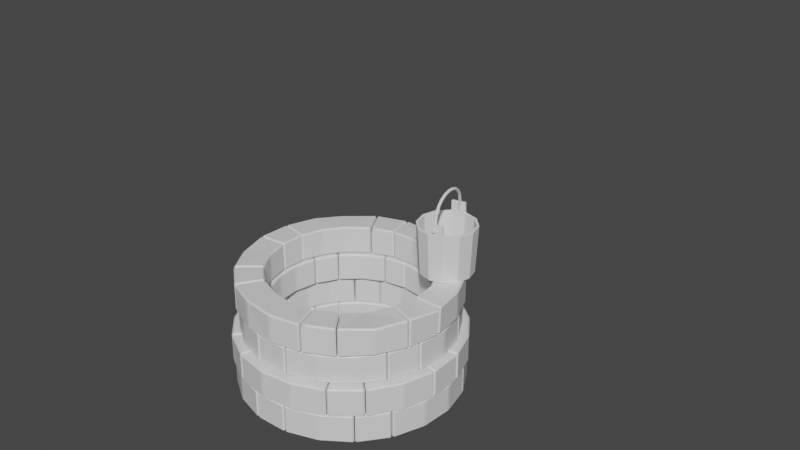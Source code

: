 # Source: Well.blend  (saved by Blender 2.81.16; exported with 4.5.12 LTS)
import bpy
from mathutils import Matrix  # noqa: F401  (used for matrix-valued properties, if any)

bpy.ops.wm.read_factory_settings(use_empty=True)
scene = bpy.context.scene
scene.name = 'Scene'

# ---- collections
col_collection = bpy.data.collections.new('Collection'); scene.collection.children.link(col_collection)

# ---- materials (node trees are filled in below, after node groups)
mat_material = bpy.data.materials.new('Material')
mat_material.alpha_threshold = 0.0
mat_material.use_transparent_shadow = False
mat_material.line_color = (0.0, 0.0, 0.0, 1.0)

# ---- material node trees
mat_material.use_nodes = True; mat_material.node_tree.nodes.clear()
_N = mat_material.node_tree.nodes; _L = mat_material.node_tree.links
n0 = _N.new('ShaderNodeOutputMaterial'); n0.name = 'Material Output'; n0.location = (300, 300)
n1 = _N.new('ShaderNodeBsdfPrincipled'); n1.name = 'Principled BSDF'; n1.location = (10, 300)
n1.distribution = 'GGX'
n1.subsurface_method = 'BURLEY'
n1.inputs[2].default_value = 0.4
n1.inputs[3].default_value = 1.45
n1.inputs[27].default_value = (0.0, 0.0, 0.0, 1.0)
n1.inputs[28].default_value = 1.0
_L.new(n1.outputs[0], n0.inputs[0])
n0.is_active_output = True

# ---- world
world_world = bpy.data.worlds.new('World'); scene.world = world_world
world_world.use_nodes = True; world_world.node_tree.nodes.clear()
_N = world_world.node_tree.nodes; _L = world_world.node_tree.links
n0 = _N.new('ShaderNodeOutputWorld'); n0.name = 'World Output'; n0.location = (300, 300)
n1 = _N.new('ShaderNodeBackground'); n1.name = 'Background'; n1.location = (10, 300)
n1.inputs[0].default_value = (0.05088, 0.05088, 0.05088, 1.0)
_L.new(n1.outputs[0], n0.inputs[0])
n0.is_active_output = True
world_world.color = (0.05088, 0.05088, 0.05088)
world_world.use_sun_shadow = False
world_world.sun_shadow_jitter_overblur = 0.0

# ---- meshes
me_cube = bpy.data.meshes.new('Cube')
me_cube.from_pydata([(0.0846, -0.5662, 0.1), (0.0846, -0.5662, -0.1), (0.1143, -0.764, 0.1), (0.1143, -0.764, -0.1), (-0.08499, -0.5662, 0.1), (-0.08499, -0.5662, -0.1), (-0.1147, -0.764, 0.1), (-0.1147, -0.764, -0.1), (0.2514, -0.5142, 0.1), (0.2514, -0.5142, -0.1), (0.3394, -0.6938, 0.1), (0.3394, -0.6938, -0.1), (0.08974, -0.5654, 0.1), (0.08974, -0.5654, -0.1), (0.1212, -0.7629, 0.1), (0.1212, -0.7629, -0.1), (0.3882, -0.4203, 0.1), (0.3882, -0.4203, -0.1), (0.5241, -0.5671, 0.1), (0.5241, -0.5671, -0.1), (0.4966, -0.2838, 0.1), (0.4966, -0.2838, -0.1), (0.6703, -0.3827, 0.1), (0.6703, -0.3827, -0.1), (0.3917, -0.4171, 0.1), (0.3917, -0.4171, -0.1), (0.5288, -0.5627, 0.1), (0.5288, -0.5627, -0.1), (0.5591, -0.1192, 0.1), (0.5591, -0.1192, -0.1), (0.7548, -0.1605, 0.1), (0.7548, -0.1605, -0.1), (0.4998, -0.278, 0.1), (0.4998, -0.278, -0.1), (0.6747, -0.375, 0.1), (0.6747, -0.375, -0.1), (0.5695, 0.04642, 0.1), (0.5695, 0.04642, -0.1), (0.7688, 0.06296, 0.1), (0.7688, 0.06296, -0.1), (0.5324, 0.2069, 0.1), (0.5324, 0.2069, -0.1), (0.7187, 0.2796, 0.1), (0.7187, 0.2796, -0.1), (0.448, 0.354, 0.1), (0.448, 0.354, -0.1), (0.6048, 0.4781, 0.1), (0.6048, 0.4781, -0.1), (0.5324, 0.2069, 0.1), (0.5324, 0.2069, -0.1), (0.7187, 0.2796, 0.1), (0.7187, 0.2796, -0.1), (0.3199, 0.4728, 0.1), (0.3199, 0.4728, -0.1), (0.4318, 0.6385, 0.1), (0.4318, 0.6385, -0.1), (0.4447, 0.3581, 0.1), (0.4447, 0.3581, -0.1), (0.6004, 0.4836, 0.1), (0.6004, 0.4836, -0.1), (0.1704, 0.5448, 0.1), (0.1704, 0.5448, -0.1), (0.23, 0.7356, 0.1), (0.23, 0.7356, -0.1), (-0.001965, 0.5708, 0.1), (-0.001965, 0.5708, -0.1), (-0.002585, 0.7708, 0.1), (-0.002585, 0.7708, -0.1), (0.1658, 0.5462, 0.1), (0.1658, 0.5462, -0.1), (0.2239, 0.7375, 0.1), (0.2239, 0.7375, -0.1), (-0.1759, 0.5431, 0.1), (-0.1759, 0.5431, -0.1), (-0.2373, 0.7335, 0.1), (-0.2373, 0.7335, -0.1), (-0.008538, 0.5707, 0.1), (-0.008538, 0.5707, -0.1), (-0.01146, 0.7707, 0.1), (-0.01146, 0.7707, -0.1), (-0.3247, 0.4698, 0.1), (-0.3247, 0.4698, -0.1), (-0.4382, 0.6344, 0.1), (-0.4382, 0.6344, -0.1), (-0.4454, 0.3577, 0.1), (-0.4454, 0.3577, -0.1), (-0.6011, 0.4832, 0.1), (-0.6011, 0.4832, -0.1), (-0.531, 0.2113, 0.1), (-0.531, 0.2113, -0.1), (-0.7167, 0.2856, 0.1), (-0.7167, 0.2856, -0.1), (-0.4454, 0.3577, 0.1), (-0.4454, 0.3577, -0.1), (-0.6011, 0.4832, 0.1), (-0.6011, 0.4832, -0.1), (-0.5703, 0.04108, 0.1), (-0.5703, 0.04108, -0.1), (-0.7698, 0.05575, 0.1), (-0.7698, 0.05575, -0.1), (-0.5329, 0.2065, 0.1), (-0.5329, 0.2065, -0.1), (-0.7193, 0.279, 0.1), (-0.7193, 0.279, -0.1), (-0.5583, -0.1244, 0.1), (-0.5583, -0.1244, -0.1), (-0.7536, -0.1676, 0.1), (-0.7536, -0.1676, -0.1), (-0.4952, -0.2868, 0.1), (-0.4952, -0.2868, -0.1), (-0.6684, -0.3869, 0.1), (-0.6684, -0.3869, -0.1), (-0.5573, -0.129, 0.1), (-0.5573, -0.129, -0.1), (-0.7522, -0.1739, 0.1), (-0.7522, -0.1739, -0.1), (-0.3847, -0.4239, 0.1), (-0.3847, -0.4239, -0.1), (-0.5192, -0.5719, 0.1), (-0.5192, -0.5719, -0.1), (-0.4919, -0.2925, 0.1), (-0.4919, -0.2925, -0.1), (-0.6639, -0.3946, 0.1), (-0.6639, -0.3946, -0.1), (-0.247, -0.5165, 0.1), (-0.247, -0.5165, -0.1), (-0.3333, -0.6969, 0.1), (-0.3333, -0.6969, -0.1), (-0.08972, -0.5655, 0.1), (-0.08972, -0.5655, -0.1), (-0.121, -0.763, 0.1), (-0.121, -0.763, -0.1)], [], [(0, 4, 6, 2), (3, 2, 6, 7), (7, 6, 4, 5), (5, 1, 3, 7), (1, 0, 2, 3), (5, 4, 0, 1), (8, 12, 14, 10), (11, 10, 14, 15), (15, 14, 12, 13), (13, 9, 11, 15), (10, 11, 19, 18), (13, 12, 8, 9), (17, 16, 18, 19), (9, 8, 16, 17), (11, 9, 17, 19), (8, 10, 18, 16), (20, 24, 26, 22), (23, 22, 26, 27), (27, 26, 24, 25), (25, 21, 23, 27), (21, 20, 22, 23), (25, 24, 20, 21), (28, 32, 34, 30), (31, 30, 34, 35), (35, 34, 32, 33), (33, 29, 31, 35), (30, 31, 39, 38), (33, 32, 28, 29), (39, 37, 41, 43), (29, 28, 36, 37), (31, 29, 37, 39), (28, 30, 38, 36), (41, 40, 42, 43), (38, 39, 43, 42), (36, 38, 42, 40), (37, 36, 40, 41), (44, 48, 50, 46), (47, 46, 50, 51), (51, 50, 48, 49), (49, 45, 47, 51), (45, 44, 46, 47), (49, 48, 44, 45), (52, 56, 58, 54), (55, 54, 58, 59), (59, 58, 56, 57), (57, 53, 55, 59), (54, 55, 63, 62), (57, 56, 52, 53), (61, 60, 62, 63), (53, 52, 60, 61), (55, 53, 61, 63), (52, 54, 62, 60), (64, 68, 70, 66), (67, 66, 70, 71), (71, 70, 68, 69), (69, 65, 67, 71), (65, 64, 66, 67), (69, 68, 64, 65), (72, 76, 78, 74), (75, 74, 78, 79), (79, 78, 76, 77), (77, 73, 75, 79), (74, 75, 83, 82), (77, 76, 72, 73), (83, 81, 85, 87), (73, 72, 80, 81), (75, 73, 81, 83), (72, 74, 82, 80), (85, 84, 86, 87), (82, 83, 87, 86), (80, 82, 86, 84), (81, 80, 84, 85), (88, 92, 94, 90), (91, 90, 94, 95), (95, 94, 92, 93), (93, 89, 91, 95), (89, 88, 90, 91), (93, 92, 88, 89), (96, 100, 102, 98), (99, 98, 102, 103), (103, 102, 100, 101), (101, 97, 99, 103), (98, 99, 107, 106), (101, 100, 96, 97), (105, 104, 106, 107), (97, 96, 104, 105), (99, 97, 105, 107), (96, 98, 106, 104), (108, 112, 114, 110), (111, 110, 114, 115), (115, 114, 112, 113), (113, 109, 111, 115), (109, 108, 110, 111), (113, 112, 108, 109), (116, 120, 122, 118), (119, 118, 122, 123), (123, 122, 120, 121), (121, 117, 119, 123), (118, 119, 127, 126), (121, 120, 116, 117), (127, 125, 129, 131), (117, 116, 124, 125), (119, 117, 125, 127), (116, 118, 126, 124), (129, 128, 130, 131), (126, 127, 131, 130), (124, 126, 130, 128), (125, 124, 128, 129)])
_uv = me_cube.uv_layers.new(name='UVMap')
_uv.uv.foreach_set('vector', [0.625, 0.5, 0.875, 0.5, 0.875, 0.75, 0.625, 0.75, 0.375, 0.75, 0.625, 0.75, 0.625, 1.0, 0.375, 1.0, 0.375, 0.0, 0.625, 0.0, 0.625, 0.25, 0.375, 0.25, 0.125, 0.5, 0.375, 0.5, 0.375, 0.75, 0.125, 0.75, 0.375, 0.5, 0.625, 0.5, 0.625, 0.75, 0.375, 0.75, 0.375, 0.25, 0.625, 0.25, 0.625, 0.5, 0.375, 0.5, 0.625, 0.5, 0.875, 0.5, 0.875, 0.75, 0.625, 0.75, 0.375, 0.75, 0.625, 0.75, 0.625, 1.0, 0.375, 1.0, 0.375, 0.0, 0.625, 0.0, 0.625, 0.25, 0.375, 0.25, 0.125, 0.5, 0.375, 0.5, 0.375, 0.75, 0.125, 0.75, 0.625, 0.75, 0.375, 0.75, 0.375, 0.75, 0.625, 0.75, 0.375, 0.25, 0.625, 0.25, 0.625, 0.5, 0.375, 0.5, 0.375, 0.5, 0.625, 0.5, 0.625, 0.75, 0.375, 0.75, 0.375, 0.5, 0.625, 0.5, 0.625, 0.5, 0.375, 0.5, 0.375, 0.75, 0.375, 0.5, 0.375, 0.5, 0.375, 0.75, 0.625, 0.5, 0.625, 0.75, 0.625, 0.75, 0.625, 0.5, 0.625, 0.5, 0.875, 0.5, 0.875, 0.75, 0.625, 0.75, 0.375, 0.75, 0.625, 0.75, 0.625, 1.0, 0.375, 1.0, 0.375, 0.0, 0.625, 0.0, 0.625, 0.25, 0.375, 0.25, 0.125, 0.5, 0.375, 0.5, 0.375, 0.75, 0.125, 0.75, 0.375, 0.5, 0.625, 0.5, 0.625, 0.75, 0.375, 0.75, 0.375, 0.25, 0.625, 0.25, 0.625, 0.5, 0.375, 0.5, 0.625, 0.5, 0.875, 0.5, 0.875, 0.75, 0.625, 0.75, 0.375, 0.75, 0.625, 0.75, 0.625, 1.0, 0.375, 1.0, 0.375, 0.0, 0.625, 0.0, 0.625, 0.25, 0.375, 0.25, 0.125, 0.5, 0.375, 0.5, 0.375, 0.75, 0.125, 0.75, 0.625, 0.75, 0.375, 0.75, 0.375, 0.75, 0.625, 0.75, 0.375, 0.25, 0.625, 0.25, 0.625, 0.5, 0.375, 0.5, 0.375, 0.75, 0.375, 0.5, 0.375, 0.5, 0.375, 0.75, 0.375, 0.5, 0.625, 0.5, 0.625, 0.5, 0.375, 0.5, 0.375, 0.75, 0.375, 0.5, 0.375, 0.5, 0.375, 0.75, 0.625, 0.5, 0.625, 0.75, 0.625, 0.75, 0.625, 0.5, 0.375, 0.5, 0.625, 0.5, 0.625, 0.75, 0.375, 0.75, 0.625, 0.75, 0.375, 0.75, 0.375, 0.75, 0.625, 0.75, 0.625, 0.5, 0.625, 0.75, 0.625, 0.75, 0.625, 0.5, 0.375, 0.5, 0.625, 0.5, 0.625, 0.5, 0.375, 0.5, 0.625, 0.5, 0.875, 0.5, 0.875, 0.75, 0.625, 0.75, 0.375, 0.75, 0.625, 0.75, 0.625, 1.0, 0.375, 1.0, 0.375, 0.0, 0.625, 0.0, 0.625, 0.25, 0.375, 0.25, 0.125, 0.5, 0.375, 0.5, 0.375, 0.75, 0.125, 0.75, 0.375, 0.5, 0.625, 0.5, 0.625, 0.75, 0.375, 0.75, 0.375, 0.25, 0.625, 0.25, 0.625, 0.5, 0.375, 0.5, 0.625, 0.5, 0.875, 0.5, 0.875, 0.75, 0.625, 0.75, 0.375, 0.75, 0.625, 0.75, 0.625, 1.0, 0.375, 1.0, 0.375, 0.0, 0.625, 0.0, 0.625, 0.25, 0.375, 0.25, 0.125, 0.5, 0.375, 0.5, 0.375, 0.75, 0.125, 0.75, 0.625, 0.75, 0.375, 0.75, 0.375, 0.75, 0.625, 0.75, 0.375, 0.25, 0.625, 0.25, 0.625, 0.5, 0.375, 0.5, 0.375, 0.5, 0.625, 0.5, 0.625, 0.75, 0.375, 0.75, 0.375, 0.5, 0.625, 0.5, 0.625, 0.5, 0.375, 0.5, 0.375, 0.75, 0.375, 0.5, 0.375, 0.5, 0.375, 0.75, 0.625, 0.5, 0.625, 0.75, 0.625, 0.75, 0.625, 0.5, 0.625, 0.5, 0.875, 0.5, 0.875, 0.75, 0.625, 0.75, 0.375, 0.75, 0.625, 0.75, 0.625, 1.0, 0.375, 1.0, 0.375, 0.0, 0.625, 0.0, 0.625, 0.25, 0.375, 0.25, 0.125, 0.5, 0.375, 0.5, 0.375, 0.75, 0.125, 0.75, 0.375, 0.5, 0.625, 0.5, 0.625, 0.75, 0.375, 0.75, 0.375, 0.25, 0.625, 0.25, 0.625, 0.5, 0.375, 0.5, 0.625, 0.5, 0.875, 0.5, 0.875, 0.75, 0.625, 0.75, 0.375, 0.75, 0.625, 0.75, 0.625, 1.0, 0.375, 1.0, 0.375, 0.0, 0.625, 0.0, 0.625, 0.25, 0.375, 0.25, 0.125, 0.5, 0.375, 0.5, 0.375, 0.75, 0.125, 0.75, 0.625, 0.75, 0.375, 0.75, 0.375, 0.75, 0.625, 0.75, 0.375, 0.25, 0.625, 0.25, 0.625, 0.5, 0.375, 0.5, 0.375, 0.75, 0.375, 0.5, 0.375, 0.5, 0.375, 0.75, 0.375, 0.5, 0.625, 0.5, 0.625, 0.5, 0.375, 0.5, 0.375, 0.75, 0.375, 0.5, 0.375, 0.5, 0.375, 0.75, 0.625, 0.5, 0.625, 0.75, 0.625, 0.75, 0.625, 0.5, 0.375, 0.5, 0.625, 0.5, 0.625, 0.75, 0.375, 0.75, 0.625, 0.75, 0.375, 0.75, 0.375, 0.75, 0.625, 0.75, 0.625, 0.5, 0.625, 0.75, 0.625, 0.75, 0.625, 0.5, 0.375, 0.5, 0.625, 0.5, 0.625, 0.5, 0.375, 0.5, 0.625, 0.5, 0.875, 0.5, 0.875, 0.75, 0.625, 0.75, 0.375, 0.75, 0.625, 0.75, 0.625, 1.0, 0.375, 1.0, 0.375, 0.0, 0.625, 0.0, 0.625, 0.25, 0.375, 0.25, 0.125, 0.5, 0.375, 0.5, 0.375, 0.75, 0.125, 0.75, 0.375, 0.5, 0.625, 0.5, 0.625, 0.75, 0.375, 0.75, 0.375, 0.25, 0.625, 0.25, 0.625, 0.5, 0.375, 0.5, 0.625, 0.5, 0.875, 0.5, 0.875, 0.75, 0.625, 0.75, 0.375, 0.75, 0.625, 0.75, 0.625, 1.0, 0.375, 1.0, 0.375, 0.0, 0.625, 0.0, 0.625, 0.25, 0.375, 0.25, 0.125, 0.5, 0.375, 0.5, 0.375, 0.75, 0.125, 0.75, 0.625, 0.75, 0.375, 0.75, 0.375, 0.75, 0.625, 0.75, 0.375, 0.25, 0.625, 0.25, 0.625, 0.5, 0.375, 0.5, 0.375, 0.5, 0.625, 0.5, 0.625, 0.75, 0.375, 0.75, 0.375, 0.5, 0.625, 0.5, 0.625, 0.5, 0.375, 0.5, 0.375, 0.75, 0.375, 0.5, 0.375, 0.5, 0.375, 0.75, 0.625, 0.5, 0.625, 0.75, 0.625, 0.75, 0.625, 0.5, 0.625, 0.5, 0.875, 0.5, 0.875, 0.75, 0.625, 0.75, 0.375, 0.75, 0.625, 0.75, 0.625, 1.0, 0.375, 1.0, 0.375, 0.0, 0.625, 0.0, 0.625, 0.25, 0.375, 0.25, 0.125, 0.5, 0.375, 0.5, 0.375, 0.75, 0.125, 0.75, 0.375, 0.5, 0.625, 0.5, 0.625, 0.75, 0.375, 0.75, 0.375, 0.25, 0.625, 0.25, 0.625, 0.5, 0.375, 0.5, 0.625, 0.5, 0.875, 0.5, 0.875, 0.75, 0.625, 0.75, 0.375, 0.75, 0.625, 0.75, 0.625, 1.0, 0.375, 1.0, 0.375, 0.0, 0.625, 0.0, 0.625, 0.25, 0.375, 0.25, 0.125, 0.5, 0.375, 0.5, 0.375, 0.75, 0.125, 0.75, 0.625, 0.75, 0.375, 0.75, 0.375, 0.75, 0.625, 0.75, 0.375, 0.25, 0.625, 0.25, 0.625, 0.5, 0.375, 0.5, 0.375, 0.75, 0.375, 0.5, 0.375, 0.5, 0.375, 0.75, 0.375, 0.5, 0.625, 0.5, 0.625, 0.5, 0.375, 0.5, 0.375, 0.75, 0.375, 0.5, 0.375, 0.5, 0.375, 0.75, 0.625, 0.5, 0.625, 0.75, 0.625, 0.75, 0.625, 0.5, 0.375, 0.5, 0.625, 0.5, 0.625, 0.75, 0.375, 0.75, 0.625, 0.75, 0.375, 0.75, 0.375, 0.75, 0.625, 0.75, 0.625, 0.5, 0.625, 0.75, 0.625, 0.75, 0.625, 0.5, 0.375, 0.5, 0.625, 0.5, 0.625, 0.5, 0.375, 0.5])
me_cube.materials.append(mat_material)
me_cube.use_remesh_preserve_volume = False
me_cube.use_remesh_preserve_attributes = False
me_cube.use_mirror_vertex_groups = False
me_cube.update()
me_cube_002 = bpy.data.meshes.new('Cube.002')
me_cube_002.from_pydata([(0.0846, -0.5662, 0.1), (0.0846, -0.5662, -0.1), (0.1143, -0.764, 0.1), (0.1143, -0.764, -0.1), (-0.08499, -0.5662, 0.1), (-0.08499, -0.5662, -0.1), (-0.1147, -0.764, 0.1), (-0.1147, -0.764, -0.1), (0.2514, -0.5142, 0.1), (0.2514, -0.5142, -0.1), (0.3394, -0.6938, 0.1), (0.3394, -0.6938, -0.1), (0.08974, -0.5654, 0.1), (0.08974, -0.5654, -0.1), (0.1212, -0.7629, 0.1), (0.1212, -0.7629, -0.1), (0.3882, -0.4203, 0.1), (0.3882, -0.4203, -0.1), (0.5241, -0.5671, 0.1), (0.5241, -0.5671, -0.1), (0.4966, -0.2838, 0.1), (0.4966, -0.2838, -0.1), (0.6703, -0.3827, 0.1), (0.6703, -0.3827, -0.1), (0.3917, -0.4171, 0.1), (0.3917, -0.4171, -0.1), (0.5288, -0.5627, 0.1), (0.5288, -0.5627, -0.1), (0.5591, -0.1192, 0.1), (0.5591, -0.1192, -0.1), (0.7548, -0.1605, 0.1), (0.7548, -0.1605, -0.1), (0.4998, -0.278, 0.1), (0.4998, -0.278, -0.1), (0.6747, -0.375, 0.1), (0.6747, -0.375, -0.1), (0.5695, 0.04642, 0.1), (0.5695, 0.04642, -0.1), (0.7688, 0.06296, 0.1), (0.7688, 0.06296, -0.1), (0.5324, 0.2069, 0.1), (0.5324, 0.2069, -0.1), (0.7187, 0.2796, 0.1), (0.7187, 0.2796, -0.1), (0.448, 0.354, 0.1), (0.448, 0.354, -0.1), (0.6048, 0.4781, 0.1), (0.6048, 0.4781, -0.1), (0.5324, 0.2069, 0.1), (0.5324, 0.2069, -0.1), (0.7187, 0.2796, 0.1), (0.7187, 0.2796, -0.1), (0.3199, 0.4728, 0.1), (0.3199, 0.4728, -0.1), (0.4318, 0.6385, 0.1), (0.4318, 0.6385, -0.1), (0.4447, 0.3581, 0.1), (0.4447, 0.3581, -0.1), (0.6004, 0.4836, 0.1), (0.6004, 0.4836, -0.1), (0.1704, 0.5448, 0.1), (0.1704, 0.5448, -0.1), (0.23, 0.7356, 0.1), (0.23, 0.7356, -0.1), (-0.001965, 0.5708, 0.1), (-0.001965, 0.5708, -0.1), (-0.002585, 0.7708, 0.1), (-0.002585, 0.7708, -0.1), (0.1658, 0.5462, 0.1), (0.1658, 0.5462, -0.1), (0.2239, 0.7375, 0.1), (0.2239, 0.7375, -0.1), (-0.1759, 0.5431, 0.1), (-0.1759, 0.5431, -0.1), (-0.2373, 0.7335, 0.1), (-0.2373, 0.7335, -0.1), (-0.008538, 0.5707, 0.1), (-0.008538, 0.5707, -0.1), (-0.01146, 0.7707, 0.1), (-0.01146, 0.7707, -0.1), (-0.3247, 0.4698, 0.1), (-0.3247, 0.4698, -0.1), (-0.4382, 0.6344, 0.1), (-0.4382, 0.6344, -0.1), (-0.4454, 0.3577, 0.1), (-0.4454, 0.3577, -0.1), (-0.6011, 0.4832, 0.1), (-0.6011, 0.4832, -0.1), (-0.531, 0.2113, 0.1), (-0.531, 0.2113, -0.1), (-0.7167, 0.2856, 0.1), (-0.7167, 0.2856, -0.1), (-0.4454, 0.3577, 0.1), (-0.4454, 0.3577, -0.1), (-0.6011, 0.4832, 0.1), (-0.6011, 0.4832, -0.1), (-0.5703, 0.04108, 0.1), (-0.5703, 0.04108, -0.1), (-0.7698, 0.05575, 0.1), (-0.7698, 0.05575, -0.1), (-0.5329, 0.2065, 0.1), (-0.5329, 0.2065, -0.1), (-0.7193, 0.279, 0.1), (-0.7193, 0.279, -0.1), (-0.5583, -0.1244, 0.1), (-0.5583, -0.1244, -0.1), (-0.7536, -0.1676, 0.1), (-0.7536, -0.1676, -0.1), (-0.4952, -0.2868, 0.1), (-0.4952, -0.2868, -0.1), (-0.6684, -0.3869, 0.1), (-0.6684, -0.3869, -0.1), (-0.5573, -0.129, 0.1), (-0.5573, -0.129, -0.1), (-0.7522, -0.1739, 0.1), (-0.7522, -0.1739, -0.1), (-0.3847, -0.4239, 0.1), (-0.3847, -0.4239, -0.1), (-0.5192, -0.5719, 0.1), (-0.5192, -0.5719, -0.1), (-0.4919, -0.2925, 0.1), (-0.4919, -0.2925, -0.1), (-0.6639, -0.3946, 0.1), (-0.6639, -0.3946, -0.1), (-0.247, -0.5165, 0.1), (-0.247, -0.5165, -0.1), (-0.3333, -0.6969, 0.1), (-0.3333, -0.6969, -0.1), (-0.08972, -0.5655, 0.1), (-0.08972, -0.5655, -0.1), (-0.121, -0.763, 0.1), (-0.121, -0.763, -0.1)], [], [(0, 4, 6, 2), (3, 2, 6, 7), (7, 6, 4, 5), (5, 1, 3, 7), (1, 0, 2, 3), (5, 4, 0, 1), (8, 12, 14, 10), (11, 10, 14, 15), (15, 14, 12, 13), (13, 9, 11, 15), (10, 11, 19, 18), (13, 12, 8, 9), (17, 16, 18, 19), (9, 8, 16, 17), (11, 9, 17, 19), (8, 10, 18, 16), (20, 24, 26, 22), (23, 22, 26, 27), (27, 26, 24, 25), (25, 21, 23, 27), (21, 20, 22, 23), (25, 24, 20, 21), (28, 32, 34, 30), (31, 30, 34, 35), (35, 34, 32, 33), (33, 29, 31, 35), (30, 31, 39, 38), (33, 32, 28, 29), (39, 37, 41, 43), (29, 28, 36, 37), (31, 29, 37, 39), (28, 30, 38, 36), (41, 40, 42, 43), (38, 39, 43, 42), (36, 38, 42, 40), (37, 36, 40, 41), (44, 48, 50, 46), (47, 46, 50, 51), (51, 50, 48, 49), (49, 45, 47, 51), (45, 44, 46, 47), (49, 48, 44, 45), (52, 56, 58, 54), (55, 54, 58, 59), (59, 58, 56, 57), (57, 53, 55, 59), (54, 55, 63, 62), (57, 56, 52, 53), (61, 60, 62, 63), (53, 52, 60, 61), (55, 53, 61, 63), (52, 54, 62, 60), (64, 68, 70, 66), (67, 66, 70, 71), (71, 70, 68, 69), (69, 65, 67, 71), (65, 64, 66, 67), (69, 68, 64, 65), (72, 76, 78, 74), (75, 74, 78, 79), (79, 78, 76, 77), (77, 73, 75, 79), (74, 75, 83, 82), (77, 76, 72, 73), (83, 81, 85, 87), (73, 72, 80, 81), (75, 73, 81, 83), (72, 74, 82, 80), (85, 84, 86, 87), (82, 83, 87, 86), (80, 82, 86, 84), (81, 80, 84, 85), (88, 92, 94, 90), (91, 90, 94, 95), (95, 94, 92, 93), (93, 89, 91, 95), (89, 88, 90, 91), (93, 92, 88, 89), (96, 100, 102, 98), (99, 98, 102, 103), (103, 102, 100, 101), (101, 97, 99, 103), (98, 99, 107, 106), (101, 100, 96, 97), (105, 104, 106, 107), (97, 96, 104, 105), (99, 97, 105, 107), (96, 98, 106, 104), (108, 112, 114, 110), (111, 110, 114, 115), (115, 114, 112, 113), (113, 109, 111, 115), (109, 108, 110, 111), (113, 112, 108, 109), (116, 120, 122, 118), (119, 118, 122, 123), (123, 122, 120, 121), (121, 117, 119, 123), (118, 119, 127, 126), (121, 120, 116, 117), (127, 125, 129, 131), (117, 116, 124, 125), (119, 117, 125, 127), (116, 118, 126, 124), (129, 128, 130, 131), (126, 127, 131, 130), (124, 126, 130, 128), (125, 124, 128, 129)])
_uv = me_cube_002.uv_layers.new(name='UVMap')
_uv.uv.foreach_set('vector', [0.625, 0.5, 0.875, 0.5, 0.875, 0.75, 0.625, 0.75, 0.375, 0.75, 0.625, 0.75, 0.625, 1.0, 0.375, 1.0, 0.375, 0.0, 0.625, 0.0, 0.625, 0.25, 0.375, 0.25, 0.125, 0.5, 0.375, 0.5, 0.375, 0.75, 0.125, 0.75, 0.375, 0.5, 0.625, 0.5, 0.625, 0.75, 0.375, 0.75, 0.375, 0.25, 0.625, 0.25, 0.625, 0.5, 0.375, 0.5, 0.625, 0.5, 0.875, 0.5, 0.875, 0.75, 0.625, 0.75, 0.375, 0.75, 0.625, 0.75, 0.625, 1.0, 0.375, 1.0, 0.375, 0.0, 0.625, 0.0, 0.625, 0.25, 0.375, 0.25, 0.125, 0.5, 0.375, 0.5, 0.375, 0.75, 0.125, 0.75, 0.625, 0.75, 0.375, 0.75, 0.375, 0.75, 0.625, 0.75, 0.375, 0.25, 0.625, 0.25, 0.625, 0.5, 0.375, 0.5, 0.375, 0.5, 0.625, 0.5, 0.625, 0.75, 0.375, 0.75, 0.375, 0.5, 0.625, 0.5, 0.625, 0.5, 0.375, 0.5, 0.375, 0.75, 0.375, 0.5, 0.375, 0.5, 0.375, 0.75, 0.625, 0.5, 0.625, 0.75, 0.625, 0.75, 0.625, 0.5, 0.625, 0.5, 0.875, 0.5, 0.875, 0.75, 0.625, 0.75, 0.375, 0.75, 0.625, 0.75, 0.625, 1.0, 0.375, 1.0, 0.375, 0.0, 0.625, 0.0, 0.625, 0.25, 0.375, 0.25, 0.125, 0.5, 0.375, 0.5, 0.375, 0.75, 0.125, 0.75, 0.375, 0.5, 0.625, 0.5, 0.625, 0.75, 0.375, 0.75, 0.375, 0.25, 0.625, 0.25, 0.625, 0.5, 0.375, 0.5, 0.625, 0.5, 0.875, 0.5, 0.875, 0.75, 0.625, 0.75, 0.375, 0.75, 0.625, 0.75, 0.625, 1.0, 0.375, 1.0, 0.375, 0.0, 0.625, 0.0, 0.625, 0.25, 0.375, 0.25, 0.125, 0.5, 0.375, 0.5, 0.375, 0.75, 0.125, 0.75, 0.625, 0.75, 0.375, 0.75, 0.375, 0.75, 0.625, 0.75, 0.375, 0.25, 0.625, 0.25, 0.625, 0.5, 0.375, 0.5, 0.375, 0.75, 0.375, 0.5, 0.375, 0.5, 0.375, 0.75, 0.375, 0.5, 0.625, 0.5, 0.625, 0.5, 0.375, 0.5, 0.375, 0.75, 0.375, 0.5, 0.375, 0.5, 0.375, 0.75, 0.625, 0.5, 0.625, 0.75, 0.625, 0.75, 0.625, 0.5, 0.375, 0.5, 0.625, 0.5, 0.625, 0.75, 0.375, 0.75, 0.625, 0.75, 0.375, 0.75, 0.375, 0.75, 0.625, 0.75, 0.625, 0.5, 0.625, 0.75, 0.625, 0.75, 0.625, 0.5, 0.375, 0.5, 0.625, 0.5, 0.625, 0.5, 0.375, 0.5, 0.625, 0.5, 0.875, 0.5, 0.875, 0.75, 0.625, 0.75, 0.375, 0.75, 0.625, 0.75, 0.625, 1.0, 0.375, 1.0, 0.375, 0.0, 0.625, 0.0, 0.625, 0.25, 0.375, 0.25, 0.125, 0.5, 0.375, 0.5, 0.375, 0.75, 0.125, 0.75, 0.375, 0.5, 0.625, 0.5, 0.625, 0.75, 0.375, 0.75, 0.375, 0.25, 0.625, 0.25, 0.625, 0.5, 0.375, 0.5, 0.625, 0.5, 0.875, 0.5, 0.875, 0.75, 0.625, 0.75, 0.375, 0.75, 0.625, 0.75, 0.625, 1.0, 0.375, 1.0, 0.375, 0.0, 0.625, 0.0, 0.625, 0.25, 0.375, 0.25, 0.125, 0.5, 0.375, 0.5, 0.375, 0.75, 0.125, 0.75, 0.625, 0.75, 0.375, 0.75, 0.375, 0.75, 0.625, 0.75, 0.375, 0.25, 0.625, 0.25, 0.625, 0.5, 0.375, 0.5, 0.375, 0.5, 0.625, 0.5, 0.625, 0.75, 0.375, 0.75, 0.375, 0.5, 0.625, 0.5, 0.625, 0.5, 0.375, 0.5, 0.375, 0.75, 0.375, 0.5, 0.375, 0.5, 0.375, 0.75, 0.625, 0.5, 0.625, 0.75, 0.625, 0.75, 0.625, 0.5, 0.625, 0.5, 0.875, 0.5, 0.875, 0.75, 0.625, 0.75, 0.375, 0.75, 0.625, 0.75, 0.625, 1.0, 0.375, 1.0, 0.375, 0.0, 0.625, 0.0, 0.625, 0.25, 0.375, 0.25, 0.125, 0.5, 0.375, 0.5, 0.375, 0.75, 0.125, 0.75, 0.375, 0.5, 0.625, 0.5, 0.625, 0.75, 0.375, 0.75, 0.375, 0.25, 0.625, 0.25, 0.625, 0.5, 0.375, 0.5, 0.625, 0.5, 0.875, 0.5, 0.875, 0.75, 0.625, 0.75, 0.375, 0.75, 0.625, 0.75, 0.625, 1.0, 0.375, 1.0, 0.375, 0.0, 0.625, 0.0, 0.625, 0.25, 0.375, 0.25, 0.125, 0.5, 0.375, 0.5, 0.375, 0.75, 0.125, 0.75, 0.625, 0.75, 0.375, 0.75, 0.375, 0.75, 0.625, 0.75, 0.375, 0.25, 0.625, 0.25, 0.625, 0.5, 0.375, 0.5, 0.375, 0.75, 0.375, 0.5, 0.375, 0.5, 0.375, 0.75, 0.375, 0.5, 0.625, 0.5, 0.625, 0.5, 0.375, 0.5, 0.375, 0.75, 0.375, 0.5, 0.375, 0.5, 0.375, 0.75, 0.625, 0.5, 0.625, 0.75, 0.625, 0.75, 0.625, 0.5, 0.375, 0.5, 0.625, 0.5, 0.625, 0.75, 0.375, 0.75, 0.625, 0.75, 0.375, 0.75, 0.375, 0.75, 0.625, 0.75, 0.625, 0.5, 0.625, 0.75, 0.625, 0.75, 0.625, 0.5, 0.375, 0.5, 0.625, 0.5, 0.625, 0.5, 0.375, 0.5, 0.625, 0.5, 0.875, 0.5, 0.875, 0.75, 0.625, 0.75, 0.375, 0.75, 0.625, 0.75, 0.625, 1.0, 0.375, 1.0, 0.375, 0.0, 0.625, 0.0, 0.625, 0.25, 0.375, 0.25, 0.125, 0.5, 0.375, 0.5, 0.375, 0.75, 0.125, 0.75, 0.375, 0.5, 0.625, 0.5, 0.625, 0.75, 0.375, 0.75, 0.375, 0.25, 0.625, 0.25, 0.625, 0.5, 0.375, 0.5, 0.625, 0.5, 0.875, 0.5, 0.875, 0.75, 0.625, 0.75, 0.375, 0.75, 0.625, 0.75, 0.625, 1.0, 0.375, 1.0, 0.375, 0.0, 0.625, 0.0, 0.625, 0.25, 0.375, 0.25, 0.125, 0.5, 0.375, 0.5, 0.375, 0.75, 0.125, 0.75, 0.625, 0.75, 0.375, 0.75, 0.375, 0.75, 0.625, 0.75, 0.375, 0.25, 0.625, 0.25, 0.625, 0.5, 0.375, 0.5, 0.375, 0.5, 0.625, 0.5, 0.625, 0.75, 0.375, 0.75, 0.375, 0.5, 0.625, 0.5, 0.625, 0.5, 0.375, 0.5, 0.375, 0.75, 0.375, 0.5, 0.375, 0.5, 0.375, 0.75, 0.625, 0.5, 0.625, 0.75, 0.625, 0.75, 0.625, 0.5, 0.625, 0.5, 0.875, 0.5, 0.875, 0.75, 0.625, 0.75, 0.375, 0.75, 0.625, 0.75, 0.625, 1.0, 0.375, 1.0, 0.375, 0.0, 0.625, 0.0, 0.625, 0.25, 0.375, 0.25, 0.125, 0.5, 0.375, 0.5, 0.375, 0.75, 0.125, 0.75, 0.375, 0.5, 0.625, 0.5, 0.625, 0.75, 0.375, 0.75, 0.375, 0.25, 0.625, 0.25, 0.625, 0.5, 0.375, 0.5, 0.625, 0.5, 0.875, 0.5, 0.875, 0.75, 0.625, 0.75, 0.375, 0.75, 0.625, 0.75, 0.625, 1.0, 0.375, 1.0, 0.375, 0.0, 0.625, 0.0, 0.625, 0.25, 0.375, 0.25, 0.125, 0.5, 0.375, 0.5, 0.375, 0.75, 0.125, 0.75, 0.625, 0.75, 0.375, 0.75, 0.375, 0.75, 0.625, 0.75, 0.375, 0.25, 0.625, 0.25, 0.625, 0.5, 0.375, 0.5, 0.375, 0.75, 0.375, 0.5, 0.375, 0.5, 0.375, 0.75, 0.375, 0.5, 0.625, 0.5, 0.625, 0.5, 0.375, 0.5, 0.375, 0.75, 0.375, 0.5, 0.375, 0.5, 0.375, 0.75, 0.625, 0.5, 0.625, 0.75, 0.625, 0.75, 0.625, 0.5, 0.375, 0.5, 0.625, 0.5, 0.625, 0.75, 0.375, 0.75, 0.625, 0.75, 0.375, 0.75, 0.375, 0.75, 0.625, 0.75, 0.625, 0.5, 0.625, 0.75, 0.625, 0.75, 0.625, 0.5, 0.375, 0.5, 0.625, 0.5, 0.625, 0.5, 0.375, 0.5])
me_cube_002.materials.append(mat_material)
me_cube_002.use_remesh_preserve_volume = False
me_cube_002.use_remesh_preserve_attributes = False
me_cube_002.use_mirror_vertex_groups = False
me_cube_002.update()
me_cube_003 = bpy.data.meshes.new('Cube.003')
me_cube_003.from_pydata([(0.0846, -0.5662, 0.1), (0.0846, -0.5662, -0.1), (0.1143, -0.764, 0.1), (0.1143, -0.764, -0.1), (-0.08499, -0.5662, 0.1), (-0.08499, -0.5662, -0.1), (-0.1147, -0.764, 0.1), (-0.1147, -0.764, -0.1), (0.2514, -0.5142, 0.1), (0.2514, -0.5142, -0.1), (0.3411, -0.6972, 0.09748), (0.3394, -0.6938, -0.1), (0.08974, -0.5654, 0.1), (0.08974, -0.5654, -0.1), (0.1212, -0.7629, 0.1), (0.1212, -0.7629, -0.1), (0.3882, -0.4203, 0.1), (0.3882, -0.4203, -0.1), (0.5241, -0.5671, 0.1), (0.5241, -0.5671, -0.1), (0.4966, -0.2838, 0.1), (0.4966, -0.2838, -0.1), (0.6703, -0.3827, 0.1), (0.6703, -0.3827, -0.1), (0.3917, -0.4171, 0.1), (0.3917, -0.4171, -0.1), (0.5288, -0.5627, 0.1), (0.5288, -0.5627, -0.1), (0.5591, -0.1192, 0.1), (0.5591, -0.1192, -0.1), (0.7548, -0.1605, 0.1), (0.7548, -0.1605, -0.1), (0.4998, -0.278, 0.1), (0.4998, -0.278, -0.1), (0.6747, -0.375, 0.1), (0.6747, -0.375, -0.1), (0.5695, 0.04642, 0.1), (0.5695, 0.04642, -0.1), (0.7688, 0.06296, 0.1), (0.7688, 0.06296, -0.1), (0.5324, 0.2069, 0.1), (0.5324, 0.2069, -0.1), (0.7187, 0.2796, 0.1), (0.7187, 0.2796, -0.1), (0.448, 0.354, 0.1), (0.448, 0.354, -0.1), (0.6048, 0.4781, 0.1), (0.6048, 0.4781, -0.1), (0.5324, 0.2069, 0.1), (0.5324, 0.2069, -0.1), (0.7187, 0.2796, 0.1), (0.7187, 0.2796, -0.1), (0.3199, 0.4728, 0.1), (0.3199, 0.4728, -0.1), (0.4318, 0.6385, 0.1), (0.4318, 0.6385, -0.1), (0.4447, 0.3581, 0.1), (0.4447, 0.3581, -0.1), (0.6004, 0.4836, 0.1), (0.6004, 0.4836, -0.1), (0.1704, 0.5448, 0.1), (0.1704, 0.5448, -0.1), (0.23, 0.7356, 0.1), (0.23, 0.7356, -0.1), (-0.001965, 0.5708, 0.1), (-0.001965, 0.5708, -0.1), (-0.002585, 0.7708, 0.1), (-0.002585, 0.7708, -0.1), (0.1658, 0.5462, 0.1), (0.1658, 0.5462, -0.1), (0.2239, 0.7375, 0.1), (0.2239, 0.7375, -0.1), (-0.1759, 0.5431, 0.1), (-0.1759, 0.5431, -0.1), (-0.2373, 0.7335, 0.1), (-0.2373, 0.7335, -0.1), (-0.008538, 0.5707, 0.1), (-0.008538, 0.5707, -0.1), (-0.01146, 0.7707, 0.1), (-0.01146, 0.7707, -0.1), (-0.3247, 0.4698, 0.1), (-0.3247, 0.4698, -0.1), (-0.4382, 0.6344, 0.1), (-0.4382, 0.6344, -0.1), (-0.4454, 0.3577, 0.1), (-0.4454, 0.3577, -0.1), (-0.6011, 0.4832, 0.1), (-0.6011, 0.4832, -0.1), (-0.531, 0.2113, 0.1), (-0.531, 0.2113, -0.1), (-0.7167, 0.2856, 0.1), (-0.7167, 0.2856, -0.1), (-0.4454, 0.3577, 0.1), (-0.4454, 0.3577, -0.1), (-0.6011, 0.4832, 0.1), (-0.6011, 0.4832, -0.1), (-0.5703, 0.04108, 0.1), (-0.5703, 0.04108, -0.1), (-0.7698, 0.05575, 0.1), (-0.7698, 0.05575, -0.1), (-0.5329, 0.2065, 0.1), (-0.5329, 0.2065, -0.1), (-0.7193, 0.279, 0.1), (-0.7193, 0.279, -0.1), (-0.5583, -0.1244, 0.1), (-0.5583, -0.1244, -0.1), (-0.7536, -0.1676, 0.1), (-0.7536, -0.1676, -0.1), (-0.4952, -0.2868, 0.1), (-0.4952, -0.2868, -0.1), (-0.6684, -0.3869, 0.1), (-0.6684, -0.3869, -0.1), (-0.5573, -0.129, 0.1), (-0.5573, -0.129, -0.1), (-0.7522, -0.1739, 0.1), (-0.7522, -0.1739, -0.1), (-0.3847, -0.4239, 0.1), (-0.3847, -0.4239, -0.1), (-0.5192, -0.5719, 0.1), (-0.5192, -0.5719, -0.1), (-0.4919, -0.2925, 0.1), (-0.4919, -0.2925, -0.1), (-0.6639, -0.3946, 0.1), (-0.6639, -0.3946, -0.1), (-0.247, -0.5165, 0.1), (-0.247, -0.5165, -0.1), (-0.3333, -0.6969, 0.1), (-0.3333, -0.6969, -0.1), (-0.08972, -0.5655, 0.1), (-0.08972, -0.5655, -0.1), (-0.121, -0.763, 0.1), (-0.121, -0.763, -0.1)], [], [(0, 4, 6, 2), (3, 2, 6, 7), (7, 6, 4, 5), (5, 1, 3, 7), (1, 0, 2, 3), (5, 4, 0, 1), (8, 12, 14, 10), (11, 10, 14, 15), (15, 14, 12, 13), (13, 9, 11, 15), (10, 11, 19, 18), (13, 12, 8, 9), (17, 16, 18, 19), (9, 8, 16, 17), (11, 9, 17, 19), (8, 10, 18, 16), (20, 24, 26, 22), (23, 22, 26, 27), (27, 26, 24, 25), (25, 21, 23, 27), (21, 20, 22, 23), (25, 24, 20, 21), (28, 32, 34, 30), (31, 30, 34, 35), (35, 34, 32, 33), (33, 29, 31, 35), (30, 31, 39, 38), (33, 32, 28, 29), (39, 37, 41, 43), (29, 28, 36, 37), (31, 29, 37, 39), (28, 30, 38, 36), (41, 40, 42, 43), (38, 39, 43, 42), (36, 38, 42, 40), (37, 36, 40, 41), (44, 48, 50, 46), (47, 46, 50, 51), (51, 50, 48, 49), (49, 45, 47, 51), (45, 44, 46, 47), (49, 48, 44, 45), (52, 56, 58, 54), (55, 54, 58, 59), (59, 58, 56, 57), (57, 53, 55, 59), (54, 55, 63, 62), (57, 56, 52, 53), (61, 60, 62, 63), (53, 52, 60, 61), (55, 53, 61, 63), (52, 54, 62, 60), (64, 68, 70, 66), (67, 66, 70, 71), (71, 70, 68, 69), (69, 65, 67, 71), (65, 64, 66, 67), (69, 68, 64, 65), (72, 76, 78, 74), (75, 74, 78, 79), (79, 78, 76, 77), (77, 73, 75, 79), (74, 75, 83, 82), (77, 76, 72, 73), (83, 81, 85, 87), (73, 72, 80, 81), (75, 73, 81, 83), (72, 74, 82, 80), (85, 84, 86, 87), (82, 83, 87, 86), (80, 82, 86, 84), (81, 80, 84, 85), (88, 92, 94, 90), (91, 90, 94, 95), (95, 94, 92, 93), (93, 89, 91, 95), (89, 88, 90, 91), (93, 92, 88, 89), (96, 100, 102, 98), (99, 98, 102, 103), (103, 102, 100, 101), (101, 97, 99, 103), (98, 99, 107, 106), (101, 100, 96, 97), (105, 104, 106, 107), (97, 96, 104, 105), (99, 97, 105, 107), (96, 98, 106, 104), (108, 112, 114, 110), (111, 110, 114, 115), (115, 114, 112, 113), (113, 109, 111, 115), (109, 108, 110, 111), (113, 112, 108, 109), (116, 120, 122, 118), (119, 118, 122, 123), (123, 122, 120, 121), (121, 117, 119, 123), (118, 119, 127, 126), (121, 120, 116, 117), (127, 125, 129, 131), (117, 116, 124, 125), (119, 117, 125, 127), (116, 118, 126, 124), (129, 128, 130, 131), (126, 127, 131, 130), (124, 126, 130, 128), (125, 124, 128, 129)])
_uv = me_cube_003.uv_layers.new(name='UVMap')
_uv.uv.foreach_set('vector', [0.625, 0.5, 0.875, 0.5, 0.875, 0.75, 0.625, 0.75, 0.375, 0.75, 0.625, 0.75, 0.625, 1.0, 0.375, 1.0, 0.375, 0.0, 0.625, 0.0, 0.625, 0.25, 0.375, 0.25, 0.125, 0.5, 0.375, 0.5, 0.375, 0.75, 0.125, 0.75, 0.375, 0.5, 0.625, 0.5, 0.625, 0.75, 0.375, 0.75, 0.375, 0.25, 0.625, 0.25, 0.625, 0.5, 0.375, 0.5, 0.625, 0.5, 0.875, 0.5, 0.875, 0.75, 0.625, 0.75, 0.375, 0.75, 0.625, 0.75, 0.625, 1.0, 0.375, 1.0, 0.375, 0.0, 0.625, 0.0, 0.625, 0.25, 0.375, 0.25, 0.125, 0.5, 0.375, 0.5, 0.375, 0.75, 0.125, 0.75, 0.625, 0.75, 0.375, 0.75, 0.375, 0.75, 0.625, 0.75, 0.375, 0.25, 0.625, 0.25, 0.625, 0.5, 0.375, 0.5, 0.375, 0.5, 0.625, 0.5, 0.625, 0.75, 0.375, 0.75, 0.375, 0.5, 0.625, 0.5, 0.625, 0.5, 0.375, 0.5, 0.375, 0.75, 0.375, 0.5, 0.375, 0.5, 0.375, 0.75, 0.625, 0.5, 0.625, 0.75, 0.625, 0.75, 0.625, 0.5, 0.625, 0.5, 0.875, 0.5, 0.875, 0.75, 0.625, 0.75, 0.375, 0.75, 0.625, 0.75, 0.625, 1.0, 0.375, 1.0, 0.375, 0.0, 0.625, 0.0, 0.625, 0.25, 0.375, 0.25, 0.125, 0.5, 0.375, 0.5, 0.375, 0.75, 0.125, 0.75, 0.375, 0.5, 0.625, 0.5, 0.625, 0.75, 0.375, 0.75, 0.375, 0.25, 0.625, 0.25, 0.625, 0.5, 0.375, 0.5, 0.625, 0.5, 0.875, 0.5, 0.875, 0.75, 0.625, 0.75, 0.375, 0.75, 0.625, 0.75, 0.625, 1.0, 0.375, 1.0, 0.375, 0.0, 0.625, 0.0, 0.625, 0.25, 0.375, 0.25, 0.125, 0.5, 0.375, 0.5, 0.375, 0.75, 0.125, 0.75, 0.625, 0.75, 0.375, 0.75, 0.375, 0.75, 0.625, 0.75, 0.375, 0.25, 0.625, 0.25, 0.625, 0.5, 0.375, 0.5, 0.375, 0.75, 0.375, 0.5, 0.375, 0.5, 0.375, 0.75, 0.375, 0.5, 0.625, 0.5, 0.625, 0.5, 0.375, 0.5, 0.375, 0.75, 0.375, 0.5, 0.375, 0.5, 0.375, 0.75, 0.625, 0.5, 0.625, 0.75, 0.625, 0.75, 0.625, 0.5, 0.375, 0.5, 0.625, 0.5, 0.625, 0.75, 0.375, 0.75, 0.625, 0.75, 0.375, 0.75, 0.375, 0.75, 0.625, 0.75, 0.625, 0.5, 0.625, 0.75, 0.625, 0.75, 0.625, 0.5, 0.375, 0.5, 0.625, 0.5, 0.625, 0.5, 0.375, 0.5, 0.625, 0.5, 0.875, 0.5, 0.875, 0.75, 0.625, 0.75, 0.375, 0.75, 0.625, 0.75, 0.625, 1.0, 0.375, 1.0, 0.375, 0.0, 0.625, 0.0, 0.625, 0.25, 0.375, 0.25, 0.125, 0.5, 0.375, 0.5, 0.375, 0.75, 0.125, 0.75, 0.375, 0.5, 0.625, 0.5, 0.625, 0.75, 0.375, 0.75, 0.375, 0.25, 0.625, 0.25, 0.625, 0.5, 0.375, 0.5, 0.625, 0.5, 0.875, 0.5, 0.875, 0.75, 0.625, 0.75, 0.375, 0.75, 0.625, 0.75, 0.625, 1.0, 0.375, 1.0, 0.375, 0.0, 0.625, 0.0, 0.625, 0.25, 0.375, 0.25, 0.125, 0.5, 0.375, 0.5, 0.375, 0.75, 0.125, 0.75, 0.625, 0.75, 0.375, 0.75, 0.375, 0.75, 0.625, 0.75, 0.375, 0.25, 0.625, 0.25, 0.625, 0.5, 0.375, 0.5, 0.375, 0.5, 0.625, 0.5, 0.625, 0.75, 0.375, 0.75, 0.375, 0.5, 0.625, 0.5, 0.625, 0.5, 0.375, 0.5, 0.375, 0.75, 0.375, 0.5, 0.375, 0.5, 0.375, 0.75, 0.625, 0.5, 0.625, 0.75, 0.625, 0.75, 0.625, 0.5, 0.625, 0.5, 0.875, 0.5, 0.875, 0.75, 0.625, 0.75, 0.375, 0.75, 0.625, 0.75, 0.625, 1.0, 0.375, 1.0, 0.375, 0.0, 0.625, 0.0, 0.625, 0.25, 0.375, 0.25, 0.125, 0.5, 0.375, 0.5, 0.375, 0.75, 0.125, 0.75, 0.375, 0.5, 0.625, 0.5, 0.625, 0.75, 0.375, 0.75, 0.375, 0.25, 0.625, 0.25, 0.625, 0.5, 0.375, 0.5, 0.625, 0.5, 0.875, 0.5, 0.875, 0.75, 0.625, 0.75, 0.375, 0.75, 0.625, 0.75, 0.625, 1.0, 0.375, 1.0, 0.375, 0.0, 0.625, 0.0, 0.625, 0.25, 0.375, 0.25, 0.125, 0.5, 0.375, 0.5, 0.375, 0.75, 0.125, 0.75, 0.625, 0.75, 0.375, 0.75, 0.375, 0.75, 0.625, 0.75, 0.375, 0.25, 0.625, 0.25, 0.625, 0.5, 0.375, 0.5, 0.375, 0.75, 0.375, 0.5, 0.375, 0.5, 0.375, 0.75, 0.375, 0.5, 0.625, 0.5, 0.625, 0.5, 0.375, 0.5, 0.375, 0.75, 0.375, 0.5, 0.375, 0.5, 0.375, 0.75, 0.625, 0.5, 0.625, 0.75, 0.625, 0.75, 0.625, 0.5, 0.375, 0.5, 0.625, 0.5, 0.625, 0.75, 0.375, 0.75, 0.625, 0.75, 0.375, 0.75, 0.375, 0.75, 0.625, 0.75, 0.625, 0.5, 0.625, 0.75, 0.625, 0.75, 0.625, 0.5, 0.375, 0.5, 0.625, 0.5, 0.625, 0.5, 0.375, 0.5, 0.625, 0.5, 0.875, 0.5, 0.875, 0.75, 0.625, 0.75, 0.375, 0.75, 0.625, 0.75, 0.625, 1.0, 0.375, 1.0, 0.375, 0.0, 0.625, 0.0, 0.625, 0.25, 0.375, 0.25, 0.125, 0.5, 0.375, 0.5, 0.375, 0.75, 0.125, 0.75, 0.375, 0.5, 0.625, 0.5, 0.625, 0.75, 0.375, 0.75, 0.375, 0.25, 0.625, 0.25, 0.625, 0.5, 0.375, 0.5, 0.625, 0.5, 0.875, 0.5, 0.875, 0.75, 0.625, 0.75, 0.375, 0.75, 0.625, 0.75, 0.625, 1.0, 0.375, 1.0, 0.375, 0.0, 0.625, 0.0, 0.625, 0.25, 0.375, 0.25, 0.125, 0.5, 0.375, 0.5, 0.375, 0.75, 0.125, 0.75, 0.625, 0.75, 0.375, 0.75, 0.375, 0.75, 0.625, 0.75, 0.375, 0.25, 0.625, 0.25, 0.625, 0.5, 0.375, 0.5, 0.375, 0.5, 0.625, 0.5, 0.625, 0.75, 0.375, 0.75, 0.375, 0.5, 0.625, 0.5, 0.625, 0.5, 0.375, 0.5, 0.375, 0.75, 0.375, 0.5, 0.375, 0.5, 0.375, 0.75, 0.625, 0.5, 0.625, 0.75, 0.625, 0.75, 0.625, 0.5, 0.625, 0.5, 0.875, 0.5, 0.875, 0.75, 0.625, 0.75, 0.375, 0.75, 0.625, 0.75, 0.625, 1.0, 0.375, 1.0, 0.375, 0.0, 0.625, 0.0, 0.625, 0.25, 0.375, 0.25, 0.125, 0.5, 0.375, 0.5, 0.375, 0.75, 0.125, 0.75, 0.375, 0.5, 0.625, 0.5, 0.625, 0.75, 0.375, 0.75, 0.375, 0.25, 0.625, 0.25, 0.625, 0.5, 0.375, 0.5, 0.625, 0.5, 0.875, 0.5, 0.875, 0.75, 0.625, 0.75, 0.375, 0.75, 0.625, 0.75, 0.625, 1.0, 0.375, 1.0, 0.375, 0.0, 0.625, 0.0, 0.625, 0.25, 0.375, 0.25, 0.125, 0.5, 0.375, 0.5, 0.375, 0.75, 0.125, 0.75, 0.625, 0.75, 0.375, 0.75, 0.375, 0.75, 0.625, 0.75, 0.375, 0.25, 0.625, 0.25, 0.625, 0.5, 0.375, 0.5, 0.375, 0.75, 0.375, 0.5, 0.375, 0.5, 0.375, 0.75, 0.375, 0.5, 0.625, 0.5, 0.625, 0.5, 0.375, 0.5, 0.375, 0.75, 0.375, 0.5, 0.375, 0.5, 0.375, 0.75, 0.625, 0.5, 0.625, 0.75, 0.625, 0.75, 0.625, 0.5, 0.375, 0.5, 0.625, 0.5, 0.625, 0.75, 0.375, 0.75, 0.625, 0.75, 0.375, 0.75, 0.375, 0.75, 0.625, 0.75, 0.625, 0.5, 0.625, 0.75, 0.625, 0.75, 0.625, 0.5, 0.375, 0.5, 0.625, 0.5, 0.625, 0.5, 0.375, 0.5])
me_cube_003.materials.append(mat_material)
me_cube_003.use_remesh_preserve_volume = False
me_cube_003.use_remesh_preserve_attributes = False
me_cube_003.use_mirror_vertex_groups = False
me_cube_003.update()
me_cube_004 = bpy.data.meshes.new('Cube.004')
me_cube_004.from_pydata([(0.0846, -0.5662, 0.1), (0.0846, -0.5662, -0.1), (0.1143, -0.764, 0.1), (0.1143, -0.764, -0.1), (-0.08499, -0.5662, 0.1), (-0.08499, -0.5662, -0.1), (-0.1147, -0.764, -0.1), (0.2358, -0.5083, 0.0811), (0.2514, -0.5142, -0.1), (0.3462, -0.6961, 0.09006), (0.3394, -0.6938, -0.1), (0.08974, -0.5654, 0.1), (0.08974, -0.5654, -0.1), (0.1212, -0.7629, 0.1), (0.1212, -0.7629, -0.1), (0.3882, -0.4203, 0.09999), (0.3882, -0.4203, -0.1), (0.5241, -0.5671, 0.1), (0.5241, -0.5671, -0.1), (0.4966, -0.2838, 0.1), (0.4966, -0.2838, -0.1), (0.6807, -0.3852, 0.08677), (0.6703, -0.3827, -0.1), (0.3917, -0.4171, 0.1), (0.3917, -0.4171, -0.1), (0.5288, -0.5627, 0.1), (0.5288, -0.5627, -0.1), (0.5636, -0.1046, 0.08765), (0.5591, -0.1192, -0.1), (0.7548, -0.1605, 0.1), (0.7548, -0.1605, -0.1), (0.4998, -0.278, 0.1), (0.4998, -0.278, -0.1), (0.6813, -0.3743, 0.09746), (0.6747, -0.375, -0.1), (0.5695, 0.04642, 0.09999), (0.5695, 0.04642, -0.1), (0.7688, 0.06296, 0.1), (0.7688, 0.06296, -0.1), (0.5226, 0.202, 0.09758), (0.5324, 0.2069, -0.1), (0.7187, 0.2796, 0.1), (0.7187, 0.2796, -0.1), (0.448, 0.354, 0.1), (0.448, 0.354, -0.1), (0.6048, 0.4781, 0.1), (0.6048, 0.4781, -0.1), (0.5226, 0.202, 0.09758), (0.5324, 0.2069, -0.1), (0.7187, 0.2796, 0.1), (0.7187, 0.2796, -0.1), (0.3199, 0.4728, 0.1), (0.3199, 0.4728, -0.1), (0.4247, 0.6484, 0.08349), (0.4318, 0.6385, -0.1), (0.4447, 0.3581, 0.1), (0.4447, 0.3581, -0.1), (0.6004, 0.4836, 0.1), (0.6004, 0.4836, -0.1), (0.1704, 0.5448, 0.1), (0.1704, 0.5448, -0.1), (0.23, 0.7356, 0.1), (0.23, 0.7356, -0.1), (-0.001965, 0.5708, -0.1), (-0.002585, 0.7708, 0.1), (-0.002585, 0.7708, -0.1), (0.1658, 0.5462, 0.1), (0.1658, 0.5462, -0.1), (0.2239, 0.7375, 0.1), (0.2239, 0.7375, -0.1), (-0.1759, 0.5431, 0.1), (-0.1759, 0.5431, -0.1), (-0.2588, 0.7224, 0.09511), (-0.2373, 0.7335, -0.1), (-0.008538, 0.5707, 0.1), (-0.008538, 0.5707, -0.1), (-0.01146, 0.7707, 0.1), (-0.01146, 0.7707, -0.1), (-0.3247, 0.4698, 0.1), (-0.3247, 0.4698, -0.1), (-0.4382, 0.6344, 0.1), (-0.4382, 0.6344, -0.1), (-0.4454, 0.3577, 0.1), (-0.4454, 0.3577, -0.1), (-0.6011, 0.4832, 0.1), (-0.6011, 0.4832, -0.1), (-0.531, 0.2113, 0.1), (-0.531, 0.2113, -0.1), (-0.7167, 0.2856, 0.1), (-0.7167, 0.2856, -0.1), (-0.4454, 0.3577, 0.1), (-0.4454, 0.3577, -0.1), (-0.6011, 0.4832, 0.1), (-0.6011, 0.4832, -0.1), (-0.5703, 0.04108, 0.1), (-0.5703, 0.04108, -0.1), (-0.7713, 0.05225, 0.09407), (-0.7698, 0.05575, -0.1), (-0.5329, 0.2065, 0.1), (-0.5329, 0.2065, -0.1), (-0.7193, 0.279, 0.1), (-0.7193, 0.279, -0.1), (-0.5583, -0.1244, 0.1), (-0.5583, -0.1244, -0.1), (-0.7536, -0.1676, 0.1), (-0.7536, -0.1676, -0.1), (-0.4952, -0.2868, 0.1), (-0.4952, -0.2868, -0.1), (-0.6684, -0.3869, 0.1), (-0.6684, -0.3869, -0.1), (-0.5573, -0.129, 0.1), (-0.5573, -0.129, -0.1), (-0.7522, -0.1739, 0.1), (-0.7522, -0.1739, -0.1), (-0.3789, -0.4171, 0.1), (-0.3847, -0.4239, -0.1), (-0.5241, -0.5595, 0.1), (-0.5192, -0.5719, -0.1), (-0.4919, -0.2925, 0.1), (-0.4919, -0.2925, -0.1), (-0.6639, -0.3946, 0.1), (-0.6639, -0.3946, -0.1), (-0.247, -0.5165, 0.1), (-0.247, -0.5165, -0.1), (-0.3333, -0.6969, 0.1), (-0.3333, -0.6969, -0.1), (-0.08972, -0.5655, 0.1), (-0.08972, -0.5655, -0.1), (-0.121, -0.763, 0.1), (-0.121, -0.763, -0.1), (-0.1147, -0.764, 0.05078), (-0.07589, -0.764, 0.1), (-0.1091, -0.727, 0.1), (-0.002088, 0.6105, 0.1), (0.03876, 0.5648, 0.1), (-0.001965, 0.5708, 0.05528)], [], [(0, 4, 132, 131, 2), (3, 2, 131, 130, 6), (6, 130, 132, 4, 5), (5, 1, 3, 6), (1, 0, 2, 3), (5, 4, 0, 1), (7, 11, 13, 9), (10, 9, 13, 14), (14, 13, 11, 12), (12, 8, 10, 14), (9, 10, 18, 17), (12, 11, 7, 8), (16, 15, 17, 18), (8, 7, 15, 16), (10, 8, 16, 18), (7, 9, 17, 15), (19, 23, 25, 21), (22, 21, 25, 26), (26, 25, 23, 24), (24, 20, 22, 26), (20, 19, 21, 22), (24, 23, 19, 20), (27, 31, 33, 29), (30, 29, 33, 34), (34, 33, 31, 32), (32, 28, 30, 34), (29, 30, 38, 37), (32, 31, 27, 28), (38, 36, 40, 42), (28, 27, 35, 36), (30, 28, 36, 38), (27, 29, 37, 35), (40, 39, 41, 42), (37, 38, 42, 41), (35, 37, 41, 39), (36, 35, 39, 40), (43, 47, 49, 45), (46, 45, 49, 50), (50, 49, 47, 48), (48, 44, 46, 50), (44, 43, 45, 46), (48, 47, 43, 44), (51, 55, 57, 53), (54, 53, 57, 58), (58, 57, 55, 56), (56, 52, 54, 58), (53, 54, 62, 61), (56, 55, 51, 52), (60, 59, 61, 62), (52, 51, 59, 60), (54, 52, 60, 62), (51, 53, 61, 59), (65, 64, 68, 69), (69, 68, 66, 67), (67, 63, 65, 69), (63, 135, 133, 64, 65), (67, 66, 134, 135, 63), (70, 74, 76, 72), (73, 72, 76, 77), (77, 76, 74, 75), (75, 71, 73, 77), (72, 73, 81, 80), (75, 74, 70, 71), (81, 79, 83, 85), (71, 70, 78, 79), (73, 71, 79, 81), (70, 72, 80, 78), (83, 82, 84, 85), (80, 81, 85, 84), (78, 80, 84, 82), (79, 78, 82, 83), (86, 90, 92, 88), (89, 88, 92, 93), (93, 92, 90, 91), (91, 87, 89, 93), (87, 86, 88, 89), (91, 90, 86, 87), (94, 98, 100, 96), (97, 96, 100, 101), (101, 100, 98, 99), (99, 95, 97, 101), (96, 97, 105, 104), (99, 98, 94, 95), (103, 102, 104, 105), (95, 94, 102, 103), (97, 95, 103, 105), (94, 96, 104, 102), (106, 110, 112, 108), (109, 108, 112, 113), (113, 112, 110, 111), (111, 107, 109, 113), (107, 106, 108, 109), (111, 110, 106, 107), (114, 118, 120, 116), (117, 116, 120, 121), (121, 120, 118, 119), (119, 115, 117, 121), (116, 117, 125, 124), (119, 118, 114, 115), (125, 123, 127, 129), (115, 114, 122, 123), (117, 115, 123, 125), (114, 116, 124, 122), (127, 126, 128, 129), (124, 125, 129, 128), (122, 124, 128, 126), (123, 122, 126, 127), (132, 130, 131), (133, 134, 66, 68, 64), (135, 134, 133)])
_uv = me_cube_004.uv_layers.new(name='UVMap')
_uv.uv.foreach_set('vector', [0.625, 0.5, 0.875, 0.5, 0.875, 0.7033, 0.8327, 0.75, 0.625, 0.75, 0.375, 0.75, 0.625, 0.75, 0.625, 0.9577, 0.5635, 1.0, 0.375, 1.0, 0.375, 0.0, 0.5635, 0.0, 0.625, 0.0467, 0.625, 0.25, 0.375, 0.25, 0.125, 0.5, 0.375, 0.5, 0.375, 0.75, 0.125, 0.75, 0.375, 0.5, 0.625, 0.5, 0.625, 0.75, 0.375, 0.75, 0.375, 0.25, 0.625, 0.25, 0.625, 0.5, 0.375, 0.5, 0.625, 0.5, 0.875, 0.5, 0.875, 0.75, 0.625, 0.75, 0.375, 0.75, 0.625, 0.75, 0.625, 1.0, 0.375, 1.0, 0.375, 0.0, 0.625, 0.0, 0.625, 0.25, 0.375, 0.25, 0.125, 0.5, 0.375, 0.5, 0.375, 0.75, 0.125, 0.75, 0.625, 0.75, 0.375, 0.75, 0.375, 0.75, 0.625, 0.75, 0.375, 0.25, 0.625, 0.25, 0.625, 0.5, 0.375, 0.5, 0.375, 0.5, 0.625, 0.5, 0.625, 0.75, 0.375, 0.75, 0.375, 0.5, 0.625, 0.5, 0.625, 0.5, 0.375, 0.5, 0.375, 0.75, 0.375, 0.5, 0.375, 0.5, 0.375, 0.75, 0.625, 0.5, 0.625, 0.75, 0.625, 0.75, 0.625, 0.5, 0.625, 0.5, 0.875, 0.5, 0.875, 0.75, 0.625, 0.75, 0.375, 0.75, 0.625, 0.75, 0.625, 1.0, 0.375, 1.0, 0.375, 0.0, 0.625, 0.0, 0.625, 0.25, 0.375, 0.25, 0.125, 0.5, 0.375, 0.5, 0.375, 0.75, 0.125, 0.75, 0.375, 0.5, 0.625, 0.5, 0.625, 0.75, 0.375, 0.75, 0.375, 0.25, 0.625, 0.25, 0.625, 0.5, 0.375, 0.5, 0.625, 0.5, 0.875, 0.5, 0.875, 0.75, 0.625, 0.75, 0.375, 0.75, 0.625, 0.75, 0.625, 1.0, 0.375, 1.0, 0.375, 0.0, 0.625, 0.0, 0.625, 0.25, 0.375, 0.25, 0.125, 0.5, 0.375, 0.5, 0.375, 0.75, 0.125, 0.75, 0.625, 0.75, 0.375, 0.75, 0.375, 0.75, 0.625, 0.75, 0.375, 0.25, 0.625, 0.25, 0.625, 0.5, 0.375, 0.5, 0.375, 0.75, 0.375, 0.5, 0.375, 0.5, 0.375, 0.75, 0.375, 0.5, 0.625, 0.5, 0.625, 0.5, 0.375, 0.5, 0.375, 0.75, 0.375, 0.5, 0.375, 0.5, 0.375, 0.75, 0.625, 0.5, 0.625, 0.75, 0.625, 0.75, 0.625, 0.5, 0.375, 0.5, 0.625, 0.5, 0.625, 0.75, 0.375, 0.75, 0.625, 0.75, 0.375, 0.75, 0.375, 0.75, 0.625, 0.75, 0.625, 0.5, 0.625, 0.75, 0.625, 0.75, 0.625, 0.5, 0.375, 0.5, 0.625, 0.5, 0.625, 0.5, 0.375, 0.5, 0.625, 0.5, 0.875, 0.5, 0.875, 0.75, 0.625, 0.75, 0.375, 0.75, 0.625, 0.75, 0.625, 1.0, 0.375, 1.0, 0.375, 0.0, 0.625, 0.0, 0.625, 0.25, 0.375, 0.25, 0.125, 0.5, 0.375, 0.5, 0.375, 0.75, 0.125, 0.75, 0.375, 0.5, 0.625, 0.5, 0.625, 0.75, 0.375, 0.75, 0.375, 0.25, 0.625, 0.25, 0.625, 0.5, 0.375, 0.5, 0.625, 0.5, 0.875, 0.5, 0.875, 0.75, 0.625, 0.75, 0.375, 0.75, 0.625, 0.75, 0.625, 1.0, 0.375, 1.0, 0.375, 0.0, 0.625, 0.0, 0.625, 0.25, 0.375, 0.25, 0.125, 0.5, 0.375, 0.5, 0.375, 0.75, 0.125, 0.75, 0.625, 0.75, 0.375, 0.75, 0.375, 0.75, 0.625, 0.75, 0.375, 0.25, 0.625, 0.25, 0.625, 0.5, 0.375, 0.5, 0.375, 0.5, 0.625, 0.5, 0.625, 0.75, 0.375, 0.75, 0.375, 0.5, 0.625, 0.5, 0.625, 0.5, 0.375, 0.5, 0.375, 0.75, 0.375, 0.5, 0.375, 0.5, 0.375, 0.75, 0.625, 0.5, 0.625, 0.75, 0.625, 0.75, 0.625, 0.5, 0.375, 0.75, 0.625, 0.75, 0.625, 1.0, 0.375, 1.0, 0.375, 0.0, 0.625, 0.0, 0.625, 0.25, 0.375, 0.25, 0.125, 0.5, 0.375, 0.5, 0.375, 0.75, 0.125, 0.75, 0.375, 0.5, 0.5691, 0.5, 0.625, 0.5496, 0.625, 0.75, 0.375, 0.75, 0.375, 0.25, 0.625, 0.25, 0.625, 0.4393, 0.5691, 0.5, 0.375, 0.5, 0.625, 0.5, 0.875, 0.5, 0.875, 0.75, 0.625, 0.75, 0.375, 0.75, 0.625, 0.75, 0.625, 1.0, 0.375, 1.0, 0.375, 0.0, 0.625, 0.0, 0.625, 0.25, 0.375, 0.25, 0.125, 0.5, 0.375, 0.5, 0.375, 0.75, 0.125, 0.75, 0.625, 0.75, 0.375, 0.75, 0.375, 0.75, 0.625, 0.75, 0.375, 0.25, 0.625, 0.25, 0.625, 0.5, 0.375, 0.5, 0.375, 0.75, 0.375, 0.5, 0.375, 0.5, 0.375, 0.75, 0.375, 0.5, 0.625, 0.5, 0.625, 0.5, 0.375, 0.5, 0.375, 0.75, 0.375, 0.5, 0.375, 0.5, 0.375, 0.75, 0.625, 0.5, 0.625, 0.75, 0.625, 0.75, 0.625, 0.5, 0.375, 0.5, 0.625, 0.5, 0.625, 0.75, 0.375, 0.75, 0.625, 0.75, 0.375, 0.75, 0.375, 0.75, 0.625, 0.75, 0.625, 0.5, 0.625, 0.75, 0.625, 0.75, 0.625, 0.5, 0.375, 0.5, 0.625, 0.5, 0.625, 0.5, 0.375, 0.5, 0.625, 0.5, 0.875, 0.5, 0.875, 0.75, 0.625, 0.75, 0.375, 0.75, 0.625, 0.75, 0.625, 1.0, 0.375, 1.0, 0.375, 0.0, 0.625, 0.0, 0.625, 0.25, 0.375, 0.25, 0.125, 0.5, 0.375, 0.5, 0.375, 0.75, 0.125, 0.75, 0.375, 0.5, 0.625, 0.5, 0.625, 0.75, 0.375, 0.75, 0.375, 0.25, 0.625, 0.25, 0.625, 0.5, 0.375, 0.5, 0.625, 0.5, 0.875, 0.5, 0.875, 0.75, 0.625, 0.75, 0.375, 0.75, 0.625, 0.75, 0.625, 1.0, 0.375, 1.0, 0.375, 0.0, 0.625, 0.0, 0.625, 0.25, 0.375, 0.25, 0.125, 0.5, 0.375, 0.5, 0.375, 0.75, 0.125, 0.75, 0.625, 0.75, 0.375, 0.75, 0.375, 0.75, 0.625, 0.75, 0.375, 0.25, 0.625, 0.25, 0.625, 0.5, 0.375, 0.5, 0.375, 0.5, 0.625, 0.5, 0.625, 0.75, 0.375, 0.75, 0.375, 0.5, 0.625, 0.5, 0.625, 0.5, 0.375, 0.5, 0.375, 0.75, 0.375, 0.5, 0.375, 0.5, 0.375, 0.75, 0.625, 0.5, 0.625, 0.75, 0.625, 0.75, 0.625, 0.5, 0.625, 0.5, 0.875, 0.5, 0.875, 0.75, 0.625, 0.75, 0.375, 0.75, 0.625, 0.75, 0.625, 1.0, 0.375, 1.0, 0.375, 0.0, 0.625, 0.0, 0.625, 0.25, 0.375, 0.25, 0.125, 0.5, 0.375, 0.5, 0.375, 0.75, 0.125, 0.75, 0.375, 0.5, 0.625, 0.5, 0.625, 0.75, 0.375, 0.75, 0.375, 0.25, 0.625, 0.25, 0.625, 0.5, 0.375, 0.5, 0.625, 0.5, 0.875, 0.5, 0.875, 0.75, 0.625, 0.75, 0.375, 0.75, 0.625, 0.75, 0.625, 1.0, 0.375, 1.0, 0.375, 0.0, 0.625, 0.0, 0.625, 0.25, 0.375, 0.25, 0.125, 0.5, 0.375, 0.5, 0.375, 0.75, 0.125, 0.75, 0.625, 0.75, 0.375, 0.75, 0.375, 0.75, 0.625, 0.75, 0.375, 0.25, 0.625, 0.25, 0.625, 0.5, 0.375, 0.5, 0.375, 0.75, 0.375, 0.5, 0.375, 0.5, 0.375, 0.75, 0.375, 0.5, 0.625, 0.5, 0.625, 0.5, 0.375, 0.5, 0.375, 0.75, 0.375, 0.5, 0.375, 0.5, 0.375, 0.75, 0.625, 0.5, 0.625, 0.75, 0.625, 0.75, 0.625, 0.5, 0.375, 0.5, 0.625, 0.5, 0.625, 0.75, 0.375, 0.75, 0.625, 0.75, 0.375, 0.75, 0.375, 0.75, 0.625, 0.75, 0.625, 0.5, 0.625, 0.75, 0.625, 0.75, 0.625, 0.5, 0.375, 0.5, 0.625, 0.5, 0.625, 0.5, 0.375, 0.5, 0.625, 0.0467, 0.5635, 1.0, 0.8327, 0.75, 0.625, 0.5496, 0.6857, 0.5, 0.875, 0.5, 0.875, 0.75, 0.625, 0.75, 0.5691, 0.5, 0.6857, 0.5, 0.625, 0.5496])
me_cube_004.materials.append(mat_material)
me_cube_004.use_remesh_preserve_volume = False
me_cube_004.use_remesh_preserve_attributes = False
me_cube_004.use_mirror_vertex_groups = False
me_cube_004.update()
me_circle = bpy.data.meshes.new('Circle')
me_circle.from_pydata([(0.0, 1.0, 0.0), (-0.5, 0.866, 0.0), (-0.866, 0.5, 0.0), (-1.0, -4.371e-08, 0.0), (-0.866, -0.5, 0.0), (-0.5, -0.866, 0.0), (-1.51e-07, -1.0, 0.0), (0.5, -0.866, 0.0), (0.866, -0.5, 0.0), (1.0, -4.649e-07, 0.0), (0.866, 0.5, 0.0), (0.5, 0.866, 0.0), (-3.865e-08, 1.081, 1.881), (-0.5405, 0.9362, 1.881), (-0.9362, 0.5405, 1.881), (-1.081, -4.725e-08, 1.881), (-0.9362, -0.5405, 1.881), (-0.5405, -0.9362, 1.881), (-2.019e-07, -1.081, 1.881), (0.5405, -0.9362, 1.881), (0.9362, -0.5405, 1.881), (1.081, -5.026e-07, 1.881), (0.9362, 0.5405, 1.881), (0.5405, 0.9362, 1.881), (-3.865e-08, 1.081, 2.308), (-0.5405, 0.9362, 2.308), (-2.019e-07, -1.081, 2.308), (0.5405, -0.9362, 2.308)], [], [(9, 8, 20, 21), (6, 5, 17, 18), (3, 2, 14, 15), (10, 9, 21, 22), (7, 6, 18, 19), (4, 3, 15, 16), (11, 10, 22, 23), (1, 0, 12, 13), (8, 7, 19, 20), (5, 4, 16, 17), (0, 11, 23, 12), (2, 1, 13, 14), (1, 2, 3, 4, 5, 6, 7, 8, 9, 10, 11, 0), (19, 18, 26, 27), (13, 12, 24, 25)])
_uv = me_circle.uv_layers.new(name='UVMap')
_uv.uv.foreach_set('vector', [0.0, 0.0, 0.0, 0.0, 0.0, 0.0, 0.0, 0.0, 0.0, 0.0, 0.0, 0.0, 0.0, 0.0, 0.0, 0.0, 0.0, 0.0, 0.0, 0.0, 0.0, 0.0, 0.0, 0.0, 0.0, 0.0, 0.0, 0.0, 0.0, 0.0, 0.0, 0.0, 0.0, 0.0, 0.0, 0.0, 0.0, 0.0, 0.0, 0.0, 0.0, 0.0, 0.0, 0.0, 0.0, 0.0, 0.0, 0.0, 0.0, 0.0, 0.0, 0.0, 0.0, 0.0, 0.0, 0.0, 0.0, 0.0, 0.0, 0.0, 0.0, 0.0, 0.0, 0.0, 0.0, 0.0, 0.0, 0.0, 0.0, 0.0, 0.0, 0.0, 0.0, 0.0, 0.0, 0.0, 0.0, 0.0, 0.0, 0.0, 0.0, 0.0, 0.0, 0.0, 0.0, 0.0, 0.0, 0.0, 0.0, 0.0, 0.0, 0.0, 0.0, 0.0, 0.0, 0.0, 0.0, 0.0, 0.0, 0.0, 0.0, 0.0, 0.0, 0.0, 0.0, 0.0, 0.0, 0.0, 0.0, 0.0, 0.0, 0.0, 0.0, 0.0, 0.0, 0.0, 0.0, 0.0, 0.0, 0.0, 0.0, 0.0, 0.0, 0.0, 0.0, 0.0, 0.0, 0.0, 0.0, 0.0, 0.0, 0.0, 0.0, 0.0, 0.0, 0.0])
me_circle.use_remesh_fix_poles = True
me_circle.use_remesh_preserve_attributes = False
me_circle.use_mirror_vertex_groups = False
me_circle.update()
me_cylinder_001 = bpy.data.meshes.new('Cylinder.001')
me_cylinder_001.from_pydata([(0.0, 1.0, 1.0), (0.7071, 0.7071, 1.0), (1.0, -4.371e-08, 1.0), (0.7071, -0.7071, 1.0), (-8.742e-08, -1.0, 1.0), (-0.7071, -0.7071, 1.0), (-1.0, 1.192e-08, 1.0), (-0.7071, 0.7071, 1.0), (3.725e-09, 0.875, -1.0), (0.0, 1.0, -0.8846), (0.6187, 0.6187, -1.0), (0.7071, 0.7071, -0.8846), (0.875, -3.725e-08, -1.0), (1.0, -4.371e-08, -0.8846), (0.6187, -0.6187, -1.0), (0.7071, -0.7071, -0.8846), (-7.078e-08, -0.875, -1.0), (-8.742e-08, -1.0, -0.8846), (-0.6187, -0.6187, -1.0), (-0.7071, -0.7071, -0.8846), (-0.875, 1.49e-08, -1.0), (-1.0, 1.192e-08, -0.8846), (-0.6187, 0.6187, -1.0), (-0.7071, 0.7071, -0.8846)], [], [(23, 7, 0, 9), (13, 2, 3, 15), (15, 3, 4, 17), (17, 4, 5, 19), (19, 5, 6, 21), (21, 6, 7, 23), (11, 1, 2, 13), (9, 0, 1, 11), (9, 11, 10, 8), (11, 13, 12, 10), (13, 15, 14, 12), (15, 17, 16, 14), (17, 19, 18, 16), (19, 21, 20, 18), (21, 23, 22, 20), (23, 9, 8, 22), (8, 10, 12, 14, 16, 18, 20, 22)])
_uv = me_cylinder_001.uv_layers.new(name='UVMap')
_uv.uv.foreach_set('vector', [0.125, 0.5289, 0.125, 1.0, 0.0, 1.0, 0.0, 0.5289, 0.75, 0.5289, 0.75, 1.0, 0.625, 1.0, 0.625, 0.5289, 0.625, 0.5289, 0.625, 1.0, 0.5, 1.0, 0.5, 0.5289, 0.5, 0.5289, 0.5, 1.0, 0.375, 1.0, 0.375, 0.5289, 0.375, 0.5289, 0.375, 1.0, 0.25, 1.0, 0.25, 0.5289, 0.25, 0.5289, 0.25, 1.0, 0.125, 1.0, 0.125, 0.5289, 0.875, 0.5289, 0.875, 1.0, 0.75, 1.0, 0.75, 0.5289, 1.0, 0.5289, 1.0, 1.0, 0.875, 1.0, 0.875, 0.5289, 1.0, 0.5289, 0.875, 0.5289, 0.8828, 0.5, 0.9922, 0.5, 0.875, 0.5289, 0.75, 0.5289, 0.7578, 0.5, 0.8672, 0.5, 0.75, 0.5289, 0.625, 0.5289, 0.6328, 0.5, 0.7422, 0.5, 0.625, 0.5289, 0.5, 0.5289, 0.5078, 0.5, 0.6172, 0.5, 0.5, 0.5289, 0.375, 0.5289, 0.3828, 0.5, 0.4922, 0.5, 0.375, 0.5289, 0.25, 0.5289, 0.2578, 0.5, 0.3672, 0.5, 0.25, 0.5289, 0.125, 0.5289, 0.1328, 0.5, 0.2422, 0.5, 0.125, 0.5289, 0.0, 0.5289, 0.00781, 0.5, 0.1172, 0.5, 0.75, 0.46, 0.8985, 0.3985, 0.96, 0.25, 0.8985, 0.1015, 0.75, 0.03999, 0.6015, 0.1015, 0.54, 0.25, 0.6015, 0.3985])
me_cylinder_001.use_remesh_fix_poles = True
me_cylinder_001.use_remesh_preserve_attributes = False
me_cylinder_001.use_mirror_vertex_groups = False
me_cylinder_001.update()
me_cylinder_002 = bpy.data.meshes.new('Cylinder.002')
me_cylinder_002.from_pydata([(0.0, 1.0, 1.0), (0.7071, 0.7071, 1.0), (1.0, -4.371e-08, 1.0), (0.7071, -0.7071, 1.0), (-8.742e-08, -1.0, 1.0), (-0.7071, -0.7071, 1.0), (-1.0, 1.192e-08, 1.0), (-0.7071, 0.7071, 1.0), (3.725e-09, 0.875, -1.0), (0.0, 1.0, -0.8846), (0.6187, 0.6187, -1.0), (0.7071, 0.7071, -0.8846), (0.875, -3.725e-08, -1.0), (1.0, -4.371e-08, -0.8846), (0.6187, -0.6187, -1.0), (0.7071, -0.7071, -0.8846), (-7.078e-08, -0.875, -1.0), (-8.742e-08, -1.0, -0.8846), (-0.6187, -0.6187, -1.0), (-0.7071, -0.7071, -0.8846), (-0.875, 1.49e-08, -1.0), (-1.0, 1.192e-08, -0.8846), (-0.6187, 0.6187, -1.0), (-0.7071, 0.7071, -0.8846)], [], [(23, 7, 0, 9), (13, 2, 3, 15), (15, 3, 4, 17), (17, 4, 5, 19), (19, 5, 6, 21), (21, 6, 7, 23), (11, 1, 2, 13), (9, 0, 1, 11), (9, 11, 10, 8), (11, 13, 12, 10), (13, 15, 14, 12), (15, 17, 16, 14), (17, 19, 18, 16), (19, 21, 20, 18), (21, 23, 22, 20), (23, 9, 8, 22), (8, 10, 12, 14, 16, 18, 20, 22)])
_uv = me_cylinder_002.uv_layers.new(name='UVMap')
_uv.uv.foreach_set('vector', [0.125, 0.5289, 0.125, 1.0, 0.0, 1.0, 0.0, 0.5289, 0.75, 0.5289, 0.75, 1.0, 0.625, 1.0, 0.625, 0.5289, 0.625, 0.5289, 0.625, 1.0, 0.5, 1.0, 0.5, 0.5289, 0.5, 0.5289, 0.5, 1.0, 0.375, 1.0, 0.375, 0.5289, 0.375, 0.5289, 0.375, 1.0, 0.25, 1.0, 0.25, 0.5289, 0.25, 0.5289, 0.25, 1.0, 0.125, 1.0, 0.125, 0.5289, 0.875, 0.5289, 0.875, 1.0, 0.75, 1.0, 0.75, 0.5289, 1.0, 0.5289, 1.0, 1.0, 0.875, 1.0, 0.875, 0.5289, 1.0, 0.5289, 0.875, 0.5289, 0.8828, 0.5, 0.9922, 0.5, 0.875, 0.5289, 0.75, 0.5289, 0.7578, 0.5, 0.8672, 0.5, 0.75, 0.5289, 0.625, 0.5289, 0.6328, 0.5, 0.7422, 0.5, 0.625, 0.5289, 0.5, 0.5289, 0.5078, 0.5, 0.6172, 0.5, 0.5, 0.5289, 0.375, 0.5289, 0.3828, 0.5, 0.4922, 0.5, 0.375, 0.5289, 0.25, 0.5289, 0.2578, 0.5, 0.3672, 0.5, 0.25, 0.5289, 0.125, 0.5289, 0.1328, 0.5, 0.2422, 0.5, 0.125, 0.5289, 0.0, 0.5289, 0.00781, 0.5, 0.1172, 0.5, 0.75, 0.46, 0.8985, 0.3985, 0.96, 0.25, 0.8985, 0.1015, 0.75, 0.03999, 0.6015, 0.1015, 0.54, 0.25, 0.6015, 0.3985])
me_cylinder_002.use_remesh_fix_poles = True
me_cylinder_002.use_remesh_preserve_attributes = False
me_cylinder_002.use_mirror_vertex_groups = False
me_cylinder_002.update()

# ---- curves / text
cu_beziercurve = bpy.data.curves.new('BezierCurve', 'CURVE')
cu_beziercurve.dimensions = '3D'
_sp = cu_beziercurve.splines.new('BEZIER'); _sp.bezier_points.add(3)
_sp.bezier_points.foreach_set('co', [-0.08884, 0.3702, -0.02375, -0.08107, 0.3464, -0.008877, -0.002587, -0.0007008, -0.002278, 0.003644, -0.02331, -0.00736])
_sp.bezier_points.foreach_set('handle_left', [-0.09483, 0.3889, -0.02044, -0.0831, 0.3473, -0.02007, -0.02999, 0.007869, 0.2217, 0.001712, -0.01426, -0.00722])
_sp.bezier_points.foreach_set('handle_right', [-0.08234, 0.3498, -0.02734, -0.03, 0.3239, 0.2733, -0.0001033, -0.001478, -0.02257, 0.007886, -0.04321, -0.007669])
for _p, _l, _r in zip(_sp.bezier_points, ['ALIGNED', 'ALIGNED', 'ALIGNED', 'ALIGNED'], ['ALIGNED', 'ALIGNED', 'ALIGNED', 'ALIGNED']): _p.handle_left_type = _l; _p.handle_right_type = _r
_sp.order_u = 0
_sp.order_v = 0
cu_beziercurve.use_path = True
cu_beziercurve.use_path_clamp = True
cu_beziercurve.bevel_depth = 0.01
cu_beziercurve.fill_mode = 'FULL'

# ---- objects
ob_cube = bpy.data.objects.new('Cube', me_cube)
ob_cube_001 = bpy.data.objects.new('Cube.001', me_cube_002)
ob_cube_002 = bpy.data.objects.new('Cube.002', me_cube_003)
ob_cube_003 = bpy.data.objects.new('Cube.003', me_cube_004)
ob_circle = bpy.data.objects.new('Circle', me_circle)
ob_beziercurve = bpy.data.objects.new('BezierCurve', cu_beziercurve)
ob_cylinder = bpy.data.objects.new('Cylinder', me_cylinder_001)
ob_cylinder_001 = bpy.data.objects.new('Cylinder.001', me_cylinder_002)

# ---- transforms, parenting, visibility, modifiers, constraints
ob_cube.location = (0.0001942, 0.6725, 0.1)
ob_cube.lock_rotations_4d = False
ob_cube.empty_display_type = 'ARROWS'
ob_cube.lineart.crease_threshold = 0.0
_m = ob_cube.modifiers.new('Bevel', 'BEVEL')
_m.width = 0.01
_m.width_pct = 0.01
_m.limit_method = 'NONE'
ob_cube_001.location = (0.0001942, 0.6725, 0.3025)
ob_cube_001.rotation_euler = (0.0, -0.0, 0.6871)
ob_cube_001.scale = (1.017, 1.017, 1.0)
ob_cube_001.lock_rotations_4d = False
ob_cube_001.empty_display_type = 'ARROWS'
ob_cube_001.lineart.crease_threshold = 0.0
_m = ob_cube_001.modifiers.new('Bevel', 'BEVEL')
_m.width = 0.01
_m.width_pct = 0.01
_m.limit_method = 'NONE'
ob_cube_002.location = (0.0001942, 0.6725, 0.5062)
ob_cube_002.rotation_euler = (0.0, -0.0, 1.192)
ob_cube_002.scale = (0.9467, 0.9467, 1.0)
ob_cube_002.lock_rotations_4d = False
ob_cube_002.empty_display_type = 'ARROWS'
ob_cube_002.lineart.crease_threshold = 0.0
_m = ob_cube_002.modifiers.new('Bevel', 'BEVEL')
_m.width = 0.01
_m.width_pct = 0.01
_m.limit_method = 'NONE'
ob_cube_003.location = (0.0001942, 0.6725, 0.7127)
ob_cube_003.rotation_euler = (0.0, -0.0, 0.4707)
ob_cube_003.scale = (0.9704, 0.9704, 1.0)
ob_cube_003.lock_rotations_4d = False
ob_cube_003.empty_display_type = 'ARROWS'
ob_cube_003.lineart.crease_threshold = 0.0
_m = ob_cube_003.modifiers.new('Bevel', 'BEVEL')
_m.width = 0.01
_m.width_pct = 0.01
_m.limit_method = 'NONE'
ob_circle.location = (0.4948, 1.043, 0.8203)
ob_circle.scale = (0.1703, 0.1703, 0.1703)
ob_circle.lineart.crease_threshold = 0.0
_m = ob_circle.modifiers.new('Solidify', 'SOLIDIFY')
_m.thickness = 0.1
_m.nonmanifold_thickness_mode = 'FIXED'
_m.nonmanifold_merge_threshold = 0.0003
_m = ob_circle.modifiers.new('Bevel', 'BEVEL')
_m.width = 0.01
_m.width_pct = 0.01
_m.limit_method = 'NONE'
ob_beziercurve.parent = ob_circle
ob_beziercurve.matrix_parent_inverse = Matrix(((5.873, -0.0, 0.0, -2.906), (-0.0, 5.873, -0.0, -6.125), (0.0, -0.0, 5.873, -4.817), (-0.0, 0.0, -0.0, 1.0)))
ob_beziercurve.location = (0.537, 0.8702, 1.185)
ob_beziercurve.lineart.crease_threshold = 0.0
ob_cylinder.parent = ob_circle
ob_cylinder.matrix_parent_inverse = Matrix(((5.873, -0.0, 0.0, -2.906), (-0.0, 5.873, -0.0, -6.125), (0.0, -0.0, 5.873, -4.817), (-0.0, 0.0, -0.0, 1.0)))
ob_cylinder.location = (0.4502, 1.233, 1.161)
ob_cylinder.rotation_euler = (1.571, -0.0, 0.3073)
ob_cylinder.scale = (0.01296, 0.01296, 0.01296)
ob_cylinder.lineart.crease_threshold = 0.0
ob_cylinder_001.parent = ob_circle
ob_cylinder_001.matrix_parent_inverse = Matrix(((5.873, -0.0, 0.0, -2.906), (-0.0, 5.873, -0.0, -6.125), (0.0, -0.0, 5.873, -4.817), (-0.0, 0.0, -0.0, 1.0)))
ob_cylinder_001.location = (0.5395, 0.8498, 1.178)
ob_cylinder_001.rotation_euler = (1.571, 1.043e-08, -2.862)
ob_cylinder_001.scale = (0.01296, 0.01296, 0.01296)
ob_cylinder_001.lineart.crease_threshold = 0.0

# ---- collection membership
col_collection.objects.link(ob_cube)
col_collection.objects.link(ob_cube_001)
col_collection.objects.link(ob_cube_002)
col_collection.objects.link(ob_cube_003)
col_collection.objects.link(ob_circle)
col_collection.objects.link(ob_beziercurve)
col_collection.objects.link(ob_cylinder)
col_collection.objects.link(ob_cylinder_001)

# ---- scene / render settings (as saved in the file)
scene.frame_start = 1; scene.frame_end = 250; scene.frame_set(1)
scene.render.engine = 'BLENDER_EEVEE_NEXT'
scene.cycles.use_denoising = False
scene.cycles.samples = 128
scene.cycles.sampling_pattern = 'TABULATED_SOBOL'
scene.cycles.use_adaptive_sampling = False
scene.cycles.use_light_tree = False
scene.view_settings.view_transform = 'Filmic'
bpy.context.view_layer.update()

# ---- added for rendering (the .blend has no active camera and no usable light): camera, sun
cam_auto = bpy.data.cameras.new('AutoCamera')
cam_auto.lens = 50.0
cam_auto.sensor_width = 36.0
cam_auto.clip_end = 1000.0
ob_auto_camera = bpy.data.objects.new('AutoCamera', cam_auto)
scene.collection.objects.link(ob_auto_camera)
ob_auto_camera.location = (4.23608, -3.91098, 4.30436)
ob_auto_camera.rotation_euler = (1.09748, -7.21219e-08, 0.694738)
scene.camera = ob_auto_camera
light_auto_sun = bpy.data.lights.new('AutoSun', 'SUN')
light_auto_sun.energy = 3.0
light_auto_sun.angle = 0.0523599
ob_auto_sun = bpy.data.objects.new('AutoSun', light_auto_sun)
scene.collection.objects.link(ob_auto_sun)
ob_auto_sun.rotation_euler = (0.872665, 0.174533, 0.523599)
bpy.context.view_layer.update()
